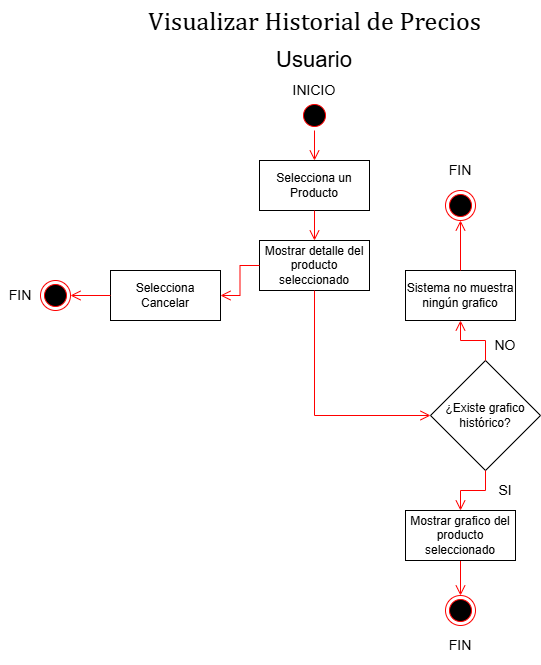

The diagram above was exported from draw.io. Its source (the exported page's mxGraphModel, read from the mxfile embedded in the PNG):
<mxGraphModel dx="1426" dy="743" grid="1" gridSize="10" guides="1" tooltips="1" connect="1" arrows="1" fold="1" page="1" pageScale="1" pageWidth="827" pageHeight="1169" math="0" shadow="0">
  <root>
    <mxCell id="zLcKcGvpa_nOJzEnt5OY-0" />
    <mxCell id="zLcKcGvpa_nOJzEnt5OY-1" parent="zLcKcGvpa_nOJzEnt5OY-0" />
    <mxCell id="zLcKcGvpa_nOJzEnt5OY-2" value="&lt;div style=&quot;text-align: left;&quot;&gt;&lt;font face=&quot;Cambria, Cambria_EmbeddedFont, Cambria_MSFontService, serif&quot;&gt;&lt;span style=&quot;font-size: 26px; font-variant-ligatures: none; white-space-collapse: preserve;&quot;&gt;Visualizar Historial de Precios&lt;/span&gt;&lt;/font&gt;&lt;/div&gt;" style="text;html=1;whiteSpace=wrap;strokeColor=none;fillColor=none;align=center;verticalAlign=middle;rounded=0;" parent="zLcKcGvpa_nOJzEnt5OY-1" vertex="1">
      <mxGeometry x="244.5" y="20" width="339" height="40" as="geometry" />
    </mxCell>
    <mxCell id="zLcKcGvpa_nOJzEnt5OY-3" value="&lt;font style=&quot;font-size: 22px;&quot;&gt;Usuario&lt;/font&gt;" style="text;html=1;whiteSpace=wrap;strokeColor=none;fillColor=none;align=center;verticalAlign=middle;rounded=0;" parent="zLcKcGvpa_nOJzEnt5OY-1" vertex="1">
      <mxGeometry x="294" y="60" width="240" height="40" as="geometry" />
    </mxCell>
    <mxCell id="zLcKcGvpa_nOJzEnt5OY-4" value="" style="ellipse;html=1;shape=startState;fillColor=#000000;strokeColor=#ff0000;" parent="zLcKcGvpa_nOJzEnt5OY-1" vertex="1">
      <mxGeometry x="399" y="120" width="30" height="30" as="geometry" />
    </mxCell>
    <mxCell id="zLcKcGvpa_nOJzEnt5OY-5" value="" style="edgeStyle=orthogonalEdgeStyle;html=1;verticalAlign=bottom;endArrow=open;endSize=8;strokeColor=#ff0000;rounded=0;exitX=0.5;exitY=1;exitDx=0;exitDy=0;entryX=0.5;entryY=0;entryDx=0;entryDy=0;" parent="zLcKcGvpa_nOJzEnt5OY-1" source="zLcKcGvpa_nOJzEnt5OY-4" target="zLcKcGvpa_nOJzEnt5OY-6" edge="1">
      <mxGeometry relative="1" as="geometry">
        <mxPoint x="415" y="210" as="targetPoint" />
        <mxPoint x="415" y="150" as="sourcePoint" />
      </mxGeometry>
    </mxCell>
    <mxCell id="zLcKcGvpa_nOJzEnt5OY-6" value="Selecciona un Producto" style="html=1;whiteSpace=wrap;" parent="zLcKcGvpa_nOJzEnt5OY-1" vertex="1">
      <mxGeometry x="359" y="180" width="110" height="50" as="geometry" />
    </mxCell>
    <mxCell id="zLcKcGvpa_nOJzEnt5OY-7" value="Mostrar detalle del producto seleccionado" style="html=1;whiteSpace=wrap;" parent="zLcKcGvpa_nOJzEnt5OY-1" vertex="1">
      <mxGeometry x="359" y="260" width="110" height="50" as="geometry" />
    </mxCell>
    <mxCell id="zLcKcGvpa_nOJzEnt5OY-8" value="" style="ellipse;html=1;shape=endState;fillColor=#000000;strokeColor=#ff0000;" parent="zLcKcGvpa_nOJzEnt5OY-1" vertex="1">
      <mxGeometry x="545" y="615" width="30" height="30" as="geometry" />
    </mxCell>
    <mxCell id="zLcKcGvpa_nOJzEnt5OY-9" value="" style="edgeStyle=orthogonalEdgeStyle;html=1;verticalAlign=bottom;endArrow=open;endSize=8;strokeColor=#ff0000;rounded=0;exitX=0.5;exitY=1;exitDx=0;exitDy=0;entryX=0.5;entryY=0;entryDx=0;entryDy=0;" parent="zLcKcGvpa_nOJzEnt5OY-1" source="zLcKcGvpa_nOJzEnt5OY-6" target="zLcKcGvpa_nOJzEnt5OY-7" edge="1">
      <mxGeometry relative="1" as="geometry">
        <mxPoint x="504" y="230" as="targetPoint" />
        <mxPoint x="504" y="170" as="sourcePoint" />
      </mxGeometry>
    </mxCell>
    <mxCell id="zLcKcGvpa_nOJzEnt5OY-10" value="" style="edgeStyle=orthogonalEdgeStyle;html=1;verticalAlign=bottom;endArrow=open;endSize=8;strokeColor=#ff0000;rounded=0;exitX=0.5;exitY=1;exitDx=0;exitDy=0;entryX=0.5;entryY=0;entryDx=0;entryDy=0;" parent="zLcKcGvpa_nOJzEnt5OY-1" source="zLcKcGvpa_nOJzEnt5OY-26" target="zLcKcGvpa_nOJzEnt5OY-8" edge="1">
      <mxGeometry relative="1" as="geometry">
        <mxPoint x="600" y="690" as="targetPoint" />
        <mxPoint x="555" y="570" as="sourcePoint" />
      </mxGeometry>
    </mxCell>
    <mxCell id="zLcKcGvpa_nOJzEnt5OY-11" value="&lt;font style=&quot;font-size: 14px;&quot;&gt;NO&lt;/font&gt;" style="text;html=1;whiteSpace=wrap;strokeColor=none;fillColor=none;align=center;verticalAlign=middle;rounded=0;" parent="zLcKcGvpa_nOJzEnt5OY-1" vertex="1">
      <mxGeometry x="585" y="345" width="40" height="40" as="geometry" />
    </mxCell>
    <mxCell id="zLcKcGvpa_nOJzEnt5OY-12" value="¿Existe grafico histórico?" style="rhombus;whiteSpace=wrap;html=1;" parent="zLcKcGvpa_nOJzEnt5OY-1" vertex="1">
      <mxGeometry x="530" y="380" width="110" height="110" as="geometry" />
    </mxCell>
    <mxCell id="zLcKcGvpa_nOJzEnt5OY-13" value="" style="edgeStyle=orthogonalEdgeStyle;html=1;verticalAlign=bottom;endArrow=open;endSize=8;strokeColor=#ff0000;rounded=0;exitX=0.5;exitY=1;exitDx=0;exitDy=0;entryX=0;entryY=0.5;entryDx=0;entryDy=0;" parent="zLcKcGvpa_nOJzEnt5OY-1" source="zLcKcGvpa_nOJzEnt5OY-7" target="zLcKcGvpa_nOJzEnt5OY-12" edge="1">
      <mxGeometry relative="1" as="geometry">
        <mxPoint x="501" y="520" as="targetPoint" />
        <mxPoint x="413.5" y="390" as="sourcePoint" />
      </mxGeometry>
    </mxCell>
    <mxCell id="zLcKcGvpa_nOJzEnt5OY-14" value="" style="edgeStyle=orthogonalEdgeStyle;html=1;verticalAlign=bottom;endArrow=open;endSize=8;strokeColor=#ff0000;rounded=0;exitX=0.5;exitY=0;exitDx=0;exitDy=0;entryX=0.5;entryY=1;entryDx=0;entryDy=0;" parent="zLcKcGvpa_nOJzEnt5OY-1" source="zLcKcGvpa_nOJzEnt5OY-12" target="zLcKcGvpa_nOJzEnt5OY-16" edge="1">
      <mxGeometry relative="1" as="geometry">
        <mxPoint x="411" y="490" as="targetPoint" />
        <mxPoint x="411" y="450" as="sourcePoint" />
      </mxGeometry>
    </mxCell>
    <mxCell id="zLcKcGvpa_nOJzEnt5OY-15" value="&lt;font style=&quot;font-size: 14px;&quot;&gt;SI&lt;/font&gt;" style="text;html=1;whiteSpace=wrap;strokeColor=none;fillColor=none;align=center;verticalAlign=middle;rounded=0;" parent="zLcKcGvpa_nOJzEnt5OY-1" vertex="1">
      <mxGeometry x="585" y="490" width="40" height="40" as="geometry" />
    </mxCell>
    <mxCell id="zLcKcGvpa_nOJzEnt5OY-16" value="Sistema no muestra ningún grafico" style="html=1;whiteSpace=wrap;" parent="zLcKcGvpa_nOJzEnt5OY-1" vertex="1">
      <mxGeometry x="505" y="290" width="110" height="50" as="geometry" />
    </mxCell>
    <mxCell id="zLcKcGvpa_nOJzEnt5OY-17" value="" style="edgeStyle=orthogonalEdgeStyle;html=1;verticalAlign=bottom;endArrow=open;endSize=8;strokeColor=#ff0000;rounded=0;exitX=0.5;exitY=0;exitDx=0;exitDy=0;entryX=0.5;entryY=1;entryDx=0;entryDy=0;" parent="zLcKcGvpa_nOJzEnt5OY-1" source="zLcKcGvpa_nOJzEnt5OY-16" target="zLcKcGvpa_nOJzEnt5OY-27" edge="1">
      <mxGeometry relative="1" as="geometry">
        <mxPoint x="200" y="410" as="targetPoint" />
        <mxPoint x="200" y="370" as="sourcePoint" />
      </mxGeometry>
    </mxCell>
    <mxCell id="zLcKcGvpa_nOJzEnt5OY-18" value="Selecciona Cancelar" style="html=1;whiteSpace=wrap;" parent="zLcKcGvpa_nOJzEnt5OY-1" vertex="1">
      <mxGeometry x="210" y="290" width="110" height="50" as="geometry" />
    </mxCell>
    <mxCell id="zLcKcGvpa_nOJzEnt5OY-19" value="" style="edgeStyle=orthogonalEdgeStyle;html=1;verticalAlign=bottom;endArrow=open;endSize=8;strokeColor=#ff0000;rounded=0;exitX=0;exitY=0.5;exitDx=0;exitDy=0;entryX=1;entryY=0.5;entryDx=0;entryDy=0;" parent="zLcKcGvpa_nOJzEnt5OY-1" source="zLcKcGvpa_nOJzEnt5OY-7" target="zLcKcGvpa_nOJzEnt5OY-18" edge="1">
      <mxGeometry relative="1" as="geometry">
        <mxPoint x="490" y="310" as="targetPoint" />
        <mxPoint x="565" y="310" as="sourcePoint" />
      </mxGeometry>
    </mxCell>
    <mxCell id="zLcKcGvpa_nOJzEnt5OY-20" value="" style="ellipse;html=1;shape=endState;fillColor=#000000;strokeColor=#ff0000;" parent="zLcKcGvpa_nOJzEnt5OY-1" vertex="1">
      <mxGeometry x="140" y="300" width="30" height="30" as="geometry" />
    </mxCell>
    <mxCell id="zLcKcGvpa_nOJzEnt5OY-21" value="" style="edgeStyle=orthogonalEdgeStyle;html=1;verticalAlign=bottom;endArrow=open;endSize=8;strokeColor=#ff0000;rounded=0;exitX=0;exitY=0.5;exitDx=0;exitDy=0;entryX=1;entryY=0.5;entryDx=0;entryDy=0;" parent="zLcKcGvpa_nOJzEnt5OY-1" source="zLcKcGvpa_nOJzEnt5OY-18" target="zLcKcGvpa_nOJzEnt5OY-20" edge="1">
      <mxGeometry relative="1" as="geometry">
        <mxPoint x="550" y="620" as="targetPoint" />
        <mxPoint x="550" y="570" as="sourcePoint" />
      </mxGeometry>
    </mxCell>
    <mxCell id="zLcKcGvpa_nOJzEnt5OY-22" value="" style="edgeStyle=orthogonalEdgeStyle;html=1;verticalAlign=bottom;endArrow=open;endSize=8;strokeColor=#ff0000;rounded=0;exitX=0.5;exitY=1;exitDx=0;exitDy=0;entryX=0.5;entryY=0;entryDx=0;entryDy=0;" parent="zLcKcGvpa_nOJzEnt5OY-1" source="zLcKcGvpa_nOJzEnt5OY-12" target="zLcKcGvpa_nOJzEnt5OY-26" edge="1">
      <mxGeometry relative="1" as="geometry">
        <mxPoint x="555" y="520" as="targetPoint" />
        <mxPoint x="500" y="560" as="sourcePoint" />
      </mxGeometry>
    </mxCell>
    <mxCell id="zLcKcGvpa_nOJzEnt5OY-23" value="&lt;font style=&quot;font-size: 14px;&quot;&gt;FIN&lt;/font&gt;" style="text;html=1;whiteSpace=wrap;strokeColor=none;fillColor=none;align=center;verticalAlign=middle;rounded=0;" parent="zLcKcGvpa_nOJzEnt5OY-1" vertex="1">
      <mxGeometry x="540" y="645" width="40" height="40" as="geometry" />
    </mxCell>
    <mxCell id="zLcKcGvpa_nOJzEnt5OY-24" value="&lt;font style=&quot;font-size: 14px;&quot;&gt;FIN&lt;/font&gt;" style="text;html=1;whiteSpace=wrap;strokeColor=none;fillColor=none;align=center;verticalAlign=middle;rounded=0;" parent="zLcKcGvpa_nOJzEnt5OY-1" vertex="1">
      <mxGeometry x="100" y="295" width="40" height="40" as="geometry" />
    </mxCell>
    <mxCell id="zLcKcGvpa_nOJzEnt5OY-25" value="&lt;font style=&quot;font-size: 14px;&quot;&gt;INICIO&lt;/font&gt;" style="text;html=1;whiteSpace=wrap;strokeColor=none;fillColor=none;align=center;verticalAlign=middle;rounded=0;" parent="zLcKcGvpa_nOJzEnt5OY-1" vertex="1">
      <mxGeometry x="394" y="90" width="40" height="40" as="geometry" />
    </mxCell>
    <mxCell id="zLcKcGvpa_nOJzEnt5OY-26" value="Mostrar grafico del producto seleccionado" style="html=1;whiteSpace=wrap;" parent="zLcKcGvpa_nOJzEnt5OY-1" vertex="1">
      <mxGeometry x="505" y="530" width="110" height="50" as="geometry" />
    </mxCell>
    <mxCell id="zLcKcGvpa_nOJzEnt5OY-27" value="" style="ellipse;html=1;shape=endState;fillColor=#000000;strokeColor=#ff0000;" parent="zLcKcGvpa_nOJzEnt5OY-1" vertex="1">
      <mxGeometry x="545" y="210" width="30" height="30" as="geometry" />
    </mxCell>
    <mxCell id="zLcKcGvpa_nOJzEnt5OY-28" value="&lt;font style=&quot;font-size: 14px;&quot;&gt;FIN&lt;/font&gt;" style="text;html=1;whiteSpace=wrap;strokeColor=none;fillColor=none;align=center;verticalAlign=middle;rounded=0;" parent="zLcKcGvpa_nOJzEnt5OY-1" vertex="1">
      <mxGeometry x="540" y="170" width="40" height="40" as="geometry" />
    </mxCell>
  </root>
</mxGraphModel>